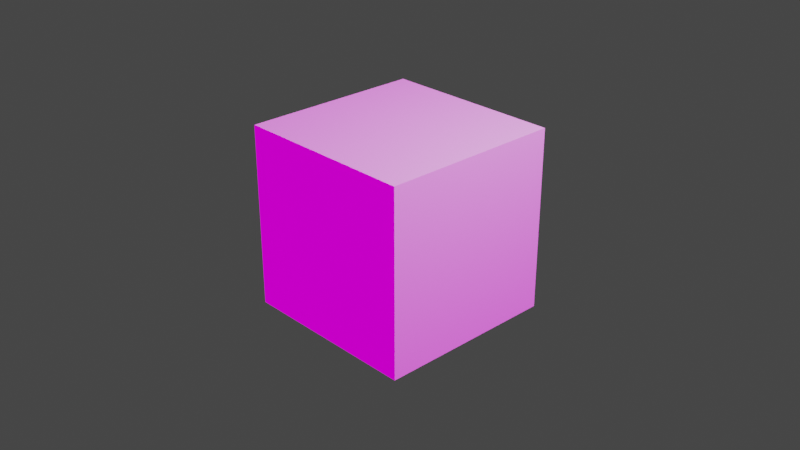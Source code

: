 # Source: spherical_to_cartesian.blend  (saved by Blender 4.0.36; exported with 4.5.12 LTS)
import bpy
from mathutils import Matrix  # noqa: F401  (used for matrix-valued properties, if any)

bpy.ops.wm.read_factory_settings(use_empty=True)
scene = bpy.context.scene
scene.name = 'Scene'

# ---- collections
col_collection = bpy.data.collections.new('Collection'); scene.collection.children.link(col_collection)

# ---- materials (node trees are filled in below, after node groups)
mat_material = bpy.data.materials.new('Material')

# ---- node groups
ng_spherical_to_cartesian = bpy.data.node_groups.new('spherical_to_cartesian', 'ShaderNodeTree')
_s = ng_spherical_to_cartesian.interface.new_socket(name='Vector', in_out='OUTPUT', socket_type='NodeSocketVector')
_s = ng_spherical_to_cartesian.interface.new_socket(name='theta', in_out='INPUT', socket_type='NodeSocketFloat')
_s.subtype = 'ANGLE'
_s.hide_value = True
_s = ng_spherical_to_cartesian.interface.new_socket(name='phi', in_out='INPUT', socket_type='NodeSocketFloat')
_s.subtype = 'ANGLE'
_s.hide_value = True
_N = ng_spherical_to_cartesian.nodes; _L = ng_spherical_to_cartesian.links
n0 = _N.new('NodeGroupOutput'); n0.name = 'Group Output'; n0.location = (351, 18)
n1 = _N.new('ShaderNodeCombineXYZ'); n1.name = 'Combine XYZ.001'; n1.location = (-203, 57)
n1.inputs[2].default_value = 1.0
n2 = _N.new('ShaderNodeVectorRotate'); n2.name = 'Vector Rotate.003'; n2.location = (-16, 87)
n2.rotation_type = 'Y_AXIS'
n3 = _N.new('ShaderNodeVectorRotate'); n3.name = 'Vector Rotate.004'; n3.location = (161, -51)
n3.rotation_type = 'Z_AXIS'
n4 = _N.new('NodeGroupInput'); n4.name = 'Group Input'; n4.location = (-423, -96)
_L.new(n2.outputs[0], n3.inputs[0])
_L.new(n1.outputs[0], n2.inputs[0])
_L.new(n4.outputs[0], n2.inputs[3])
_L.new(n4.outputs[1], n3.inputs[3])
_L.new(n3.outputs[0], n0.inputs[0])
n0.is_active_output = True

# ---- material node trees
mat_material.use_nodes = True; mat_material.node_tree.nodes.clear()
_N = mat_material.node_tree.nodes; _L = mat_material.node_tree.links
n0 = _N.new('ShaderNodeBsdfPrincipled'); n0.name = 'Principled BSDF'; n0.location = (10, 300)
n0.inputs[3].default_value = 1.45
n1 = _N.new('ShaderNodeOutputMaterial'); n1.name = 'Material Output'; n1.location = (300, 300)
n2 = _N.new('ShaderNodeGroup'); n2.name = 'Group'; n2.location = (-386, 194)
n2.width = 256
n2.node_tree = ng_spherical_to_cartesian
n2.inputs[0].default_value = 0.0
n2.inputs[1].default_value = 0.0
_L.new(n0.outputs[0], n1.inputs[0])
n1.is_active_output = True

# ---- world
world_world = bpy.data.worlds.new('World'); scene.world = world_world
world_world.use_nodes = True; world_world.node_tree.nodes.clear()
_N = world_world.node_tree.nodes; _L = world_world.node_tree.links
n0 = _N.new('ShaderNodeOutputWorld'); n0.name = 'World Output'; n0.location = (450, 300)
n1 = _N.new('ShaderNodeMapping'); n1.name = 'Mapping'; n1.location = (-590, 352)
n1.width = 240
n2 = _N.new('ShaderNodeTexCoord'); n2.name = 'Texture Coordinate'; n2.location = (-790, 335)
n3 = _N.new('ShaderNodeTexEnvironment'); n3.name = 'Environment Texture'; n3.location = (-290, 323)
n4 = _N.new('ShaderNodeBackground'); n4.name = 'Background'; n4.location = (10, 300)
n5 = _N.new('ShaderNodeMixShader'); n5.name = 'Mix Shader'; n5.location = (230, 275)
n6 = _N.new('ShaderNodeLightPath'); n6.name = 'Light Path'; n6.location = (3, 50)
n7 = _N.new('ShaderNodeBackground'); n7.name = 'Background.001'; n7.location = (7, 175)
n7.inputs[0].default_value = (0.05088, 0.05088, 0.05088, 1.0)
_L.new(n5.outputs[0], n0.inputs[0])
_L.new(n3.outputs[0], n4.inputs[0])
_L.new(n1.outputs[0], n3.inputs[0])
_L.new(n2.outputs[0], n1.inputs[0])
_L.new(n4.outputs[0], n5.inputs[1])
_L.new(n6.outputs[0], n5.inputs[0])
_L.new(n7.outputs[0], n5.inputs[2])
n0.is_active_output = True
world_world.color = (0.05088, 0.05088, 0.05088)
world_world.use_sun_shadow = False
world_world.sun_shadow_jitter_overblur = 0.0

# ---- cameras
cam_camera = bpy.data.cameras.new('Camera')
cam_camera.clip_end = 100.0
cam_camera.ortho_scale = 7.314

# ---- lights
light_light = bpy.data.lights.new('Light', 'POINT')
light_light.transmission_factor = 0.0
light_light.use_soft_falloff = False
light_light.energy = 1000.0
light_light.shadow_soft_size = 0.1
light_light.shadow_maximum_resolution = 0.006
light_light.use_absolute_resolution = True

# ---- meshes
me_cube = bpy.data.meshes.new('Cube')
me_cube.from_pydata([(1.0, 1.0, 1.0), (1.0, 1.0, -1.0), (1.0, -1.0, 1.0), (1.0, -1.0, -1.0), (-1.0, 1.0, 1.0), (-1.0, 1.0, -1.0), (-1.0, -1.0, 1.0), (-1.0, -1.0, -1.0)], [], [(0, 4, 6, 2), (3, 2, 6, 7), (7, 6, 4, 5), (5, 1, 3, 7), (1, 0, 2, 3), (5, 4, 0, 1)])
_uv = me_cube.uv_layers.new(name='UVMap')
_uv.uv.foreach_set('vector', [0.375, 0.0, 0.625, 0.0, 0.625, 0.25, 0.375, 0.25, 0.375, 0.25, 0.625, 0.25, 0.625, 0.5, 0.375, 0.5, 0.375, 0.5, 0.625, 0.5, 0.625, 0.75, 0.375, 0.75, 0.375, 0.75, 0.625, 0.75, 0.625, 1.0, 0.375, 1.0, 0.125, 0.5, 0.375, 0.5, 0.375, 0.75, 0.125, 0.75, 0.625, 0.5, 0.875, 0.5, 0.875, 0.75, 0.625, 0.75])
me_cube.materials.append(mat_material)
me_cube.use_remesh_preserve_volume = False
me_cube.use_remesh_preserve_attributes = False
me_cube.use_mirror_vertex_groups = False
me_cube.update()

# ---- objects
ob_cube = bpy.data.objects.new('Cube', me_cube)
ob_light = bpy.data.objects.new('Light', light_light)
ob_camera = bpy.data.objects.new('Camera', cam_camera)

# ---- transforms, parenting, visibility, modifiers, constraints
ob_cube.location = (0.0, 0.0, 0.0)
ob_cube.lock_rotations_4d = False
ob_cube.empty_display_type = 'ARROWS'
ob_cube.lineart.crease_threshold = 0.0
ob_light.location = (4.076, 1.005, 5.904)
ob_light.rotation_euler = (0.6503, 0.05522, 1.866)
ob_light.lock_rotations_4d = False
ob_light.empty_display_type = 'ARROWS'
ob_light.color = (0.0, 0.0, 0.0, 0.0)
ob_light.lineart.crease_threshold = 0.0
ob_camera.location = (7.359, -6.926, 4.958)
ob_camera.rotation_euler = (1.109, 0.0, 0.8149)
ob_camera.lock_rotations_4d = False
ob_camera.empty_display_type = 'ARROWS'
ob_camera.color = (0.0, 0.0, 0.0, 0.0)
ob_camera.display_type = 'WIRE'
ob_camera.lineart.crease_threshold = 0.0

# ---- collection membership
col_collection.objects.link(ob_cube)
col_collection.objects.link(ob_light)
col_collection.objects.link(ob_camera)

# ---- scene / render settings (as saved in the file)
scene.camera = ob_camera
scene.frame_start = 1; scene.frame_end = 250; scene.frame_set(1)
scene.render.engine = 'CYCLES'
scene.cycles.feature_set = 'EXPERIMENTAL'
scene.cycles.samples = 512
scene.cycles.sampling_pattern = 'TABULATED_SOBOL'
scene.cycles.use_light_tree = False
scene.cycles.preview_dicing_rate = 1.0
scene.view_settings.view_transform = 'Filmic'
bpy.context.view_layer.update()
